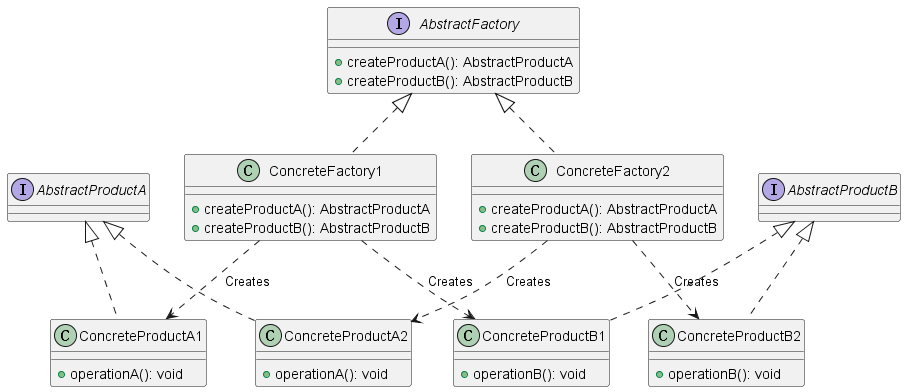

The diagram above was rendered by PlantUML. Its source (embedded in the PNG):
@startuml
!define RECTANGLE class
!define DATABASE entity
!define ACTOR actor
!define USECASE usecase
!define PACKAGE package
!define INTERFACE interface

skinparam class {
    BackgroundColor<<interface>> HoneyDew
    BorderColor<<interface>> SpringGreen
    ArrowColor<<interface>> SpringGreen
}

interface "AbstractProductA" as AbstractProductA {
}

interface "AbstractProductB" as AbstractProductB {
}

class "ConcreteProductA1" as ConcreteProductA1 {
    +operationA(): void
}
class "ConcreteProductA2" as ConcreteProductA2 {
    +operationA(): void
}

class "ConcreteProductB1" as ConcreteProductB1 {
    +operationB(): void
}
class "ConcreteProductB2" as ConcreteProductB2 {
    +operationB(): void
}

interface "AbstractFactory" as AbstractFactory {
    +createProductA(): AbstractProductA
    +createProductB(): AbstractProductB
}

class "ConcreteFactory1" as ConcreteFactory1 {
    +createProductA(): AbstractProductA
    +createProductB(): AbstractProductB
}
class "ConcreteFactory2" as ConcreteFactory2 {
    +createProductA(): AbstractProductA
    +createProductB(): AbstractProductB
}

AbstractProductA <|.. ConcreteProductA1
AbstractProductA <|.. ConcreteProductA2
AbstractProductB <|.. ConcreteProductB1
AbstractProductB <|.. ConcreteProductB2
AbstractFactory <|.. ConcreteFactory1
AbstractFactory <|.. ConcreteFactory2
ConcreteFactory1 ..> ConcreteProductA1 : Creates
ConcreteFactory1 ..> ConcreteProductB1 : Creates
ConcreteFactory2 ..> ConcreteProductA2 : Creates
ConcreteFactory2 ..> ConcreteProductB2 : Creates

@enduml